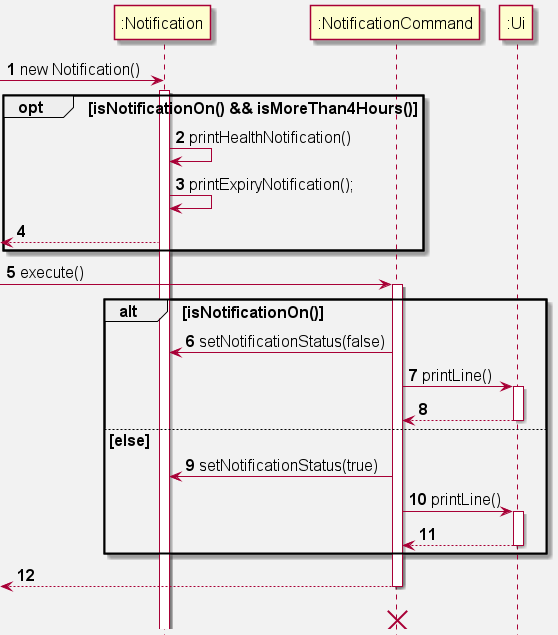

The diagram above was rendered by PlantUML. Its source (embedded in the PNG):
@startuml
skinparam backgroundColor #f2f2f2
skinparam defaultFontSize 16

Participant ":Notification" as Notification
Participant ":NotificationCommand" as NotificationCommand

autonumber

create Notification
-> Notification: new Notification()
activate Notification

    opt isNotificationOn() && isMoreThan4Hours()
        Notification -> Notification: printHealthNotification()
        Notification -> Notification: printExpiryNotification();
        <-- Notification
    end


-> NotificationCommand: execute()
activate NotificationCommand

    alt isNotificationOn()
        NotificationCommand -> Notification: setNotificationStatus(false)
        NotificationCommand -> ":Ui": printLine()
        activate ":Ui"
        NotificationCommand <-- ":Ui"
        deactivate ":Ui"

    else else
            NotificationCommand -> Notification: setNotificationStatus(true)
            NotificationCommand -> ":Ui": printLine()
            activate ":Ui"
            NotificationCommand <-- ":Ui"
            deactivate ":Ui"

    end
    <-- NotificationCommand
deactivate NotificationCommand
    <-[hidden]- NotificationCommand
destroy NotificationCommand

@enduml